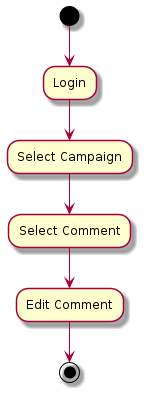

The diagram above was rendered by PlantUML. Its source (embedded in the PNG):
@startuml
(*) --> "Login"
"Login" --> "Select Campaign"
"Select Campaign" --> "Select Comment"
"Select Comment" --> "Edit Comment"
"Edit Comment" --> (*)
@enduml